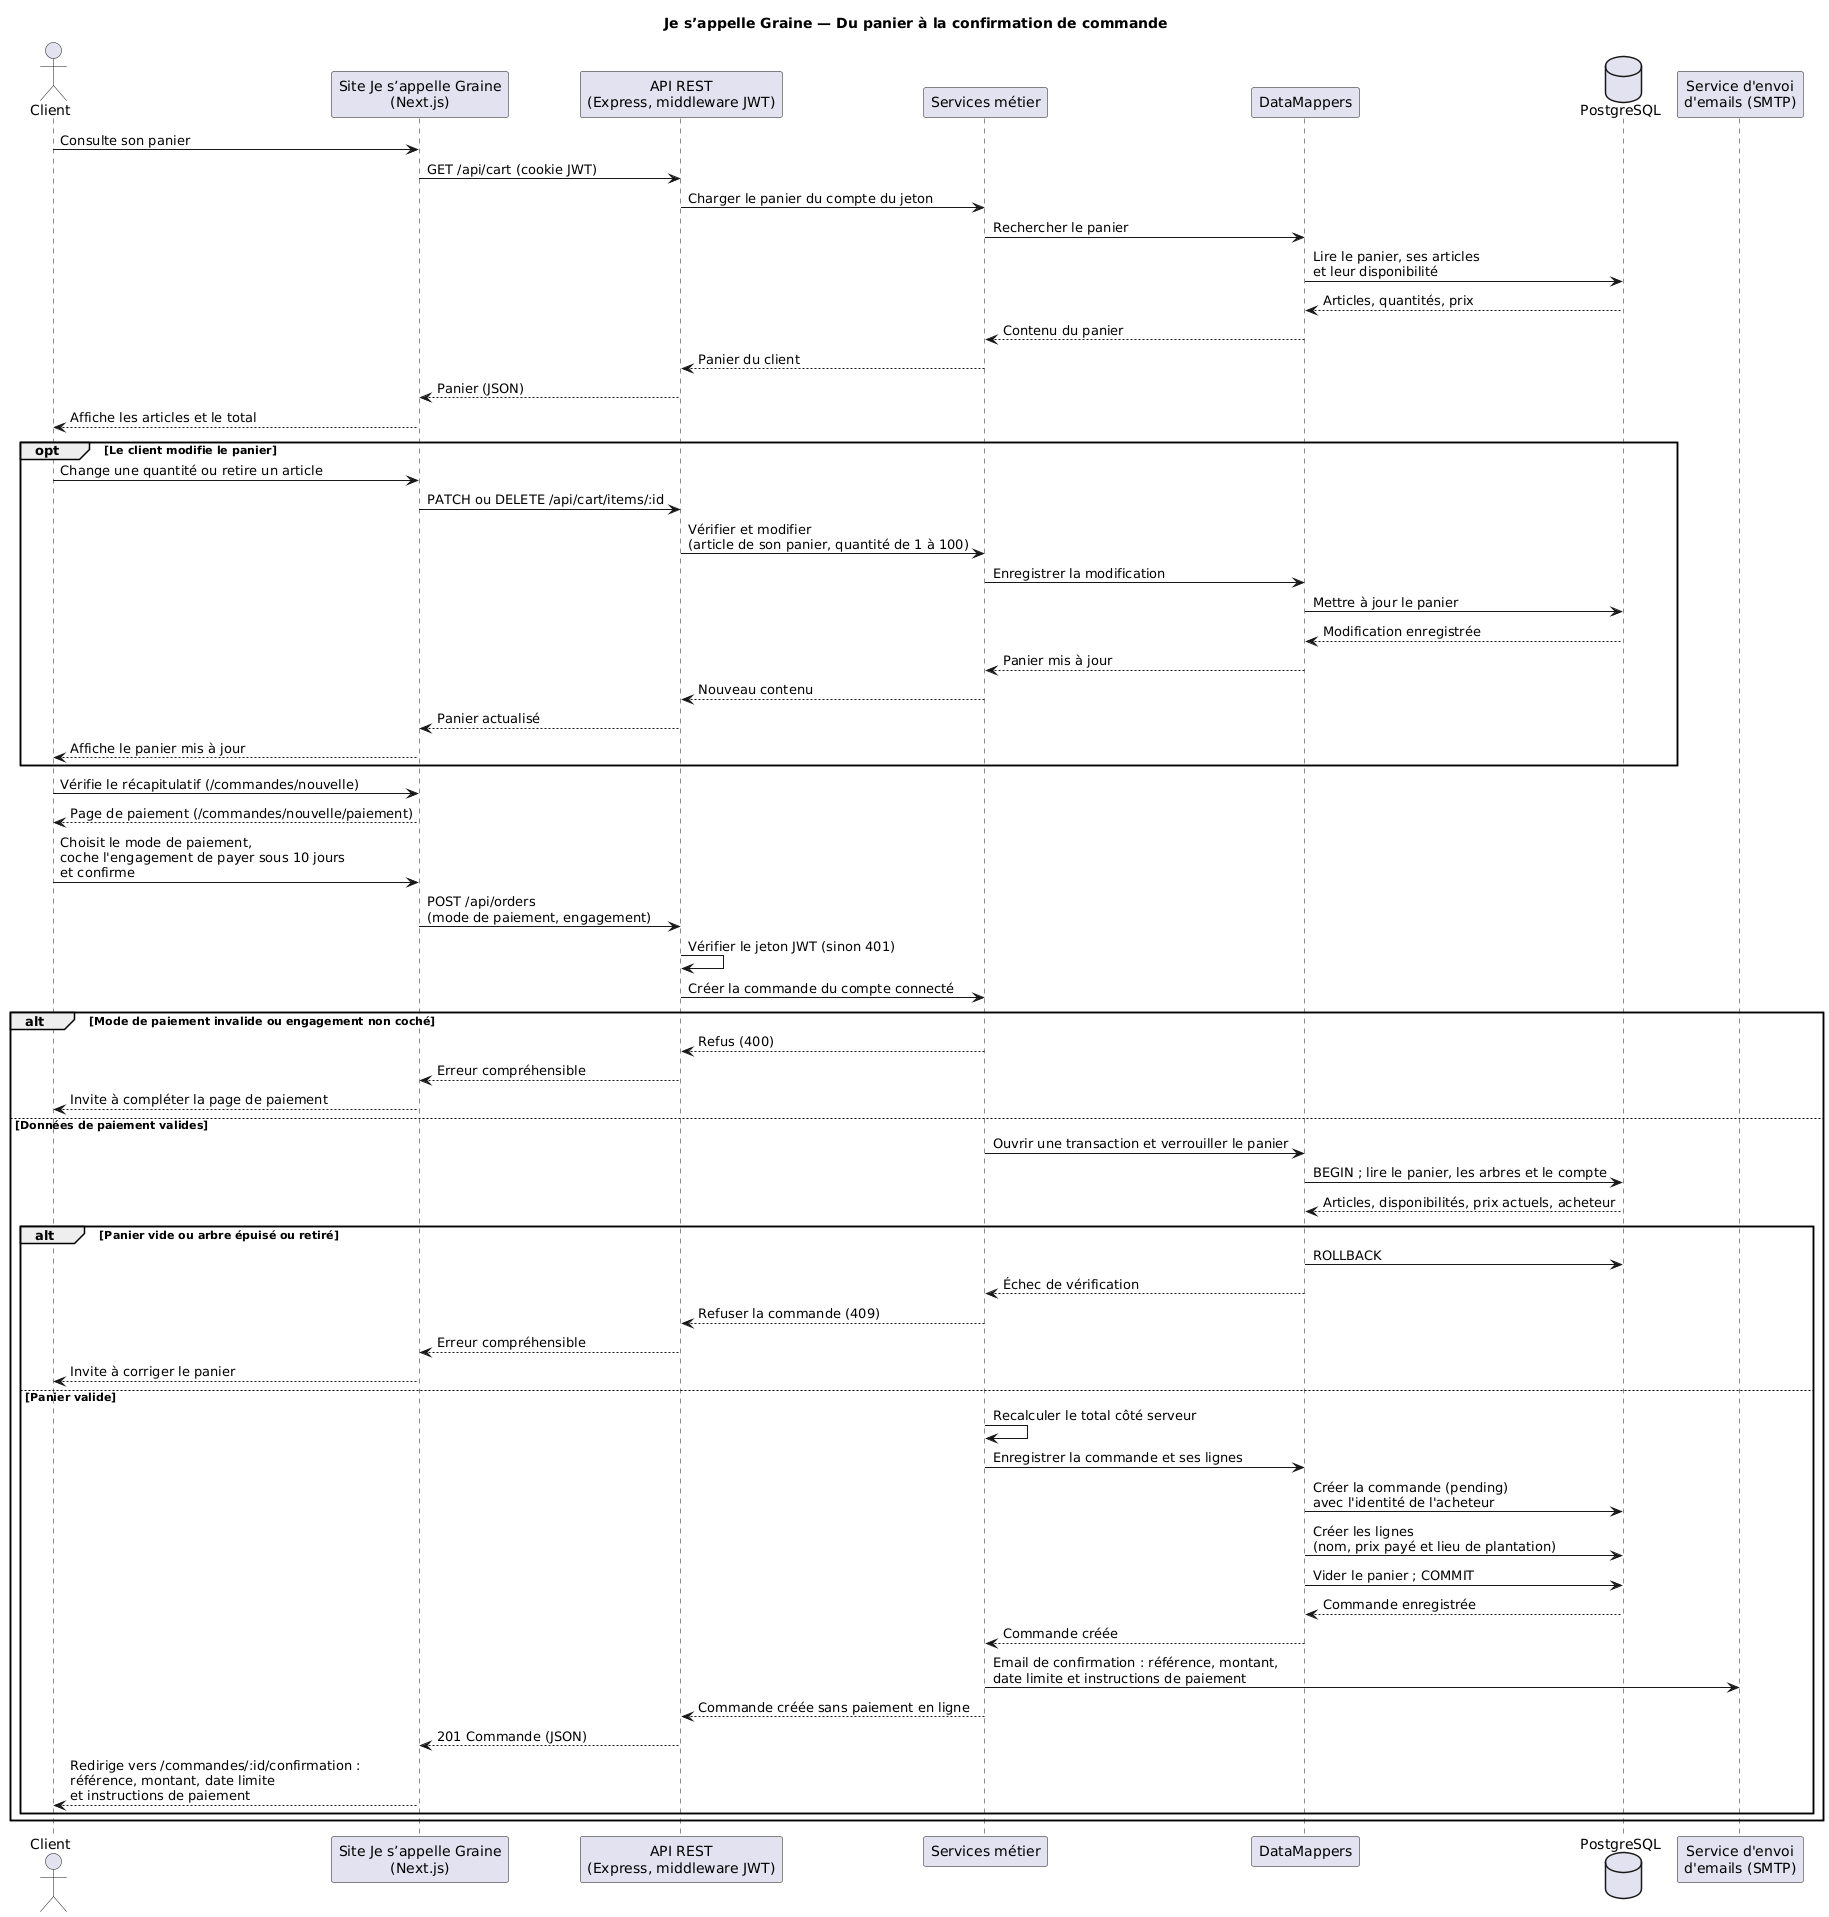

The diagram above was rendered by PlantUML. Its source (embedded in the PNG):
@startuml 03-diagramme-sequence-achat
title Je s’appelle Graine — Du panier à la confirmation de commande

actor Client
participant "Site Je s’appelle Graine\n(Next.js)" as Site
participant "API REST\n(Express, middleware JWT)" as API
participant "Services métier" as Services
participant "DataMappers" as DM
database "PostgreSQL" as DB
participant "Service d'envoi\nd'emails (SMTP)" as Mail

Client -> Site : Consulte son panier
Site -> API : GET /api/cart (cookie JWT)
API -> Services : Charger le panier du compte du jeton
Services -> DM : Rechercher le panier
DM -> DB : Lire le panier, ses articles\net leur disponibilité
DB --> DM : Articles, quantités, prix
DM --> Services : Contenu du panier
Services --> API : Panier du client
API --> Site : Panier (JSON)
Site --> Client : Affiche les articles et le total

opt Le client modifie le panier
  Client -> Site : Change une quantité ou retire un article
  Site -> API : PATCH ou DELETE /api/cart/items/:id
  API -> Services : Vérifier et modifier\n(article de son panier, quantité de 1 à 100)
  Services -> DM : Enregistrer la modification
  DM -> DB : Mettre à jour le panier
  DB --> DM : Modification enregistrée
  DM --> Services : Panier mis à jour
  Services --> API : Nouveau contenu
  API --> Site : Panier actualisé
  Site --> Client : Affiche le panier mis à jour
end

Client -> Site : Vérifie le récapitulatif (/commandes/nouvelle)
Site --> Client : Page de paiement (/commandes/nouvelle/paiement)
Client -> Site : Choisit le mode de paiement,\ncoche l'engagement de payer sous 10 jours\net confirme
Site -> API : POST /api/orders\n(mode de paiement, engagement)
API -> API : Vérifier le jeton JWT (sinon 401)
API -> Services : Créer la commande du compte connecté

alt Mode de paiement invalide ou engagement non coché
  Services --> API : Refus (400)
  API --> Site : Erreur compréhensible
  Site --> Client : Invite à compléter la page de paiement
else Données de paiement valides
  Services -> DM : Ouvrir une transaction et verrouiller le panier
  DM -> DB : BEGIN ; lire le panier, les arbres et le compte
  DB --> DM : Articles, disponibilités, prix actuels, acheteur

  alt Panier vide ou arbre épuisé ou retiré
    DM -> DB : ROLLBACK
    DM --> Services : Échec de vérification
    Services --> API : Refuser la commande (409)
    API --> Site : Erreur compréhensible
    Site --> Client : Invite à corriger le panier
  else Panier valide
    Services -> Services : Recalculer le total côté serveur
    Services -> DM : Enregistrer la commande et ses lignes
    DM -> DB : Créer la commande (pending)\navec l'identité de l'acheteur
    DM -> DB : Créer les lignes\n(nom, prix payé et lieu de plantation)
    DM -> DB : Vider le panier ; COMMIT
    DB --> DM : Commande enregistrée
    DM --> Services : Commande créée
    Services -> Mail : Email de confirmation : référence, montant,\ndate limite et instructions de paiement
    Services --> API : Commande créée sans paiement en ligne
    API --> Site : 201 Commande (JSON)
    Site --> Client : Redirige vers /commandes/:id/confirmation :\nréférence, montant, date limite\net instructions de paiement
  end
end
@enduml